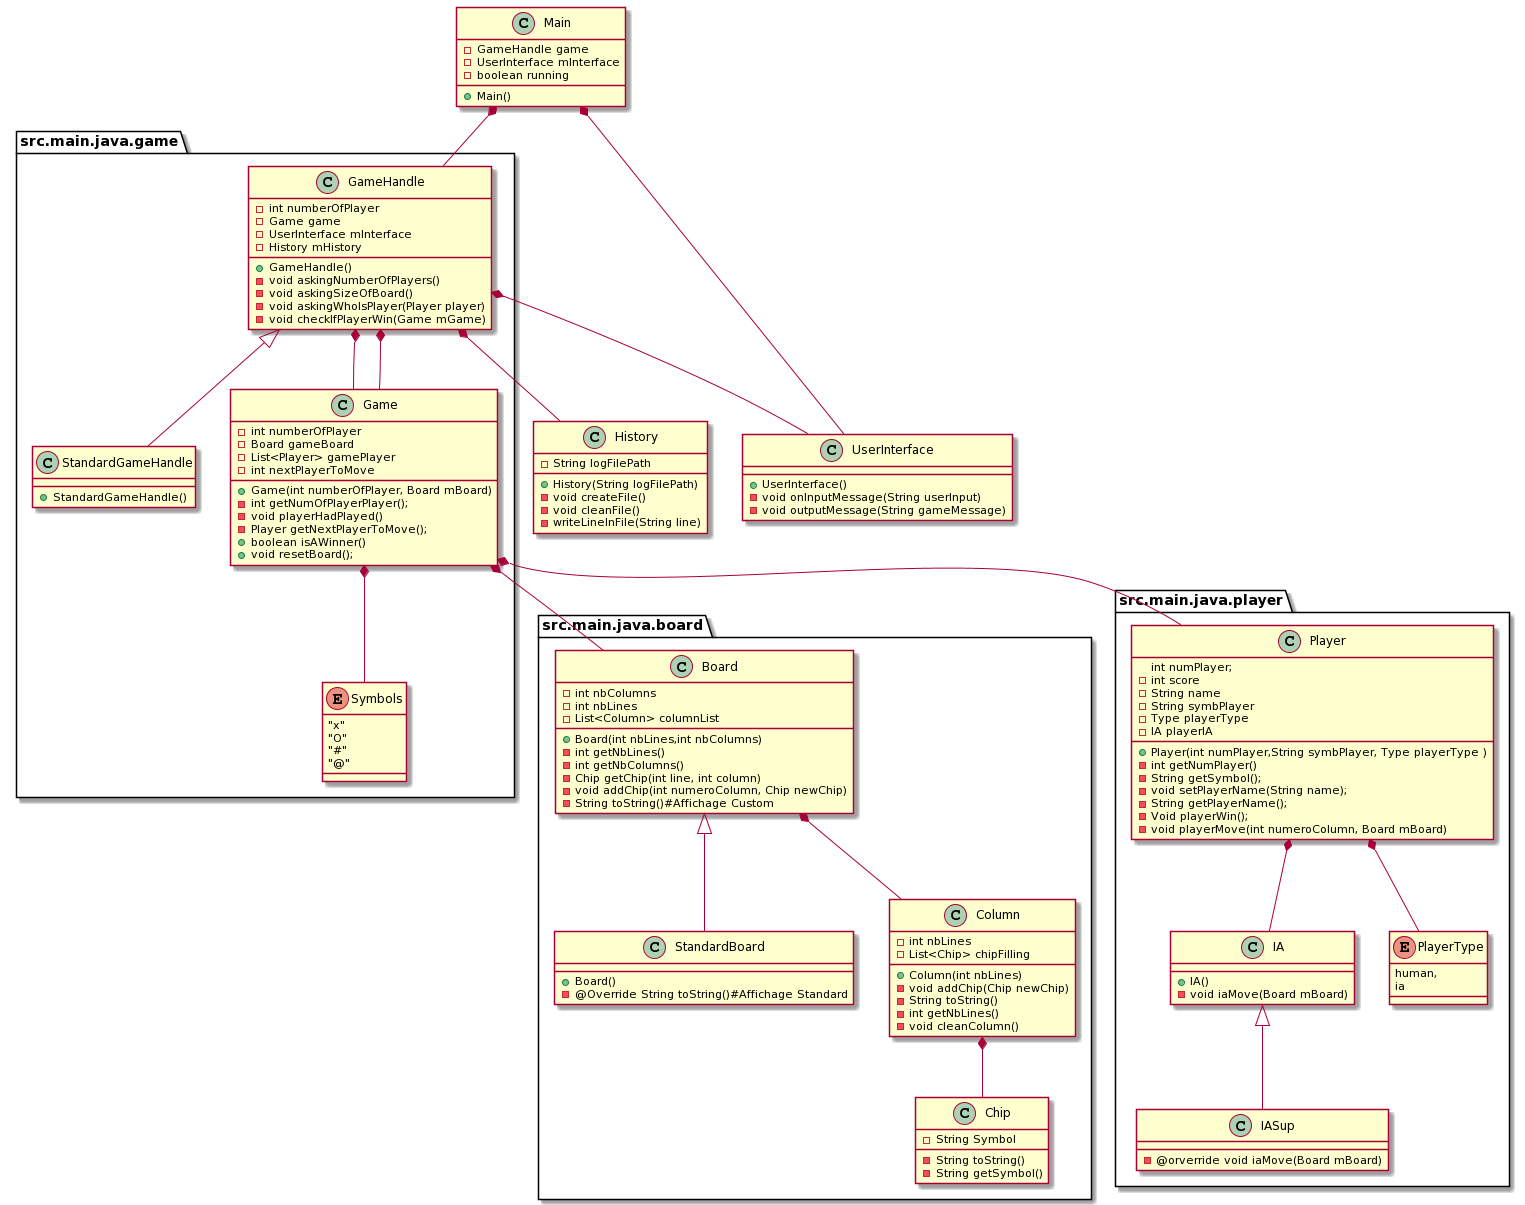

The diagram above was rendered by PlantUML. Its source (embedded in the PNG):
@startuml
package src.main.java.game{
GameHandle <|-- StandardGameHandle
GameHandle *-- Game
Game *-- Symbols
}

package src.main.java.board{
Board <|-- StandardBoard
Board *-- Column
Game *-- Board
Column *-- Chip
}

package src.main.java.player{
Game *-- Player
Player *-- IA
IA <|-- IASup
Player *-- PlayerType
}

Main *--  GameHandle
Main *--  UserInterface

GameHandle *-- Game
GameHandle *-- UserInterface
GameHandle *-- History


class Main{ 
-GameHandle game
-UserInterface mInterface
-boolean running
+Main()
}

class UserInterface {
+UserInterface()
-void onInputMessage(String userInput)
-void outputMessage(String gameMessage)
} 

class History {
-String logFilePath 
+History(String logFilePath)
-void createFile()
-void cleanFile()
-writeLineInFile(String line)
}

class GameHandle {
-int numberOfPlayer
-Game game
-UserInterface mInterface
-History mHistory
+GameHandle()
-void askingNumberOfPlayers()
-void askingSizeOfBoard()
-void askingWhoIsPlayer(Player player)
-void checkIfPlayerWin(Game mGame)
}
class StandardGameHandle{
+StandardGameHandle()
}

enum Symbols {
"x"
"O"
"#"
"@"
}

class Game {
-int numberOfPlayer
-Board gameBoard
-List<Player> gamePlayer
-int nextPlayerToMove
+Game(int numberOfPlayer, Board mBoard)
-int getNumOfPlayerPlayer();
-void playerHadPlayed()
-Player getNextPlayerToMove(); 
+boolean isAWinner()
+void resetBoard();
}

enum PlayerType{
human,
ia
}

class Player {
int numPlayer;
-int score
-String name
-String symbPlayer
-Type playerType
-IA playerIA
+Player(int numPlayer,String symbPlayer, Type playerType )
-int getNumPlayer()
-String getSymbol();
-void setPlayerName(String name);
-String getPlayerName();
-Void playerWin();
-void playerMove(int numeroColumn, Board mBoard)
}

class IA{
+IA()
-void iaMove(Board mBoard)
}

class IASup {
-@orverride void iaMove(Board mBoard)
}

class Board {
-int nbColumns
-int nbLines
-List<Column> columnList
+Board(int nbLines,int nbColumns)
-int getNbLines()
-int getNbColumns()
-Chip getChip(int line, int column)
-void addChip(int numeroColumn, Chip newChip)
-String toString()#Affichage Custom
}

class StandardBoard {
+Board()
-@Override String toString()#Affichage Standard
}

class Column {
-int nbLines
-List<Chip> chipFilling
+Column(int nbLines)
-void addChip(Chip newChip)
-String toString()
-int getNbLines()
-void cleanColumn()
}

class Chip {
-String Symbol
-String toString()
-String getSymbol()
}
@enduml